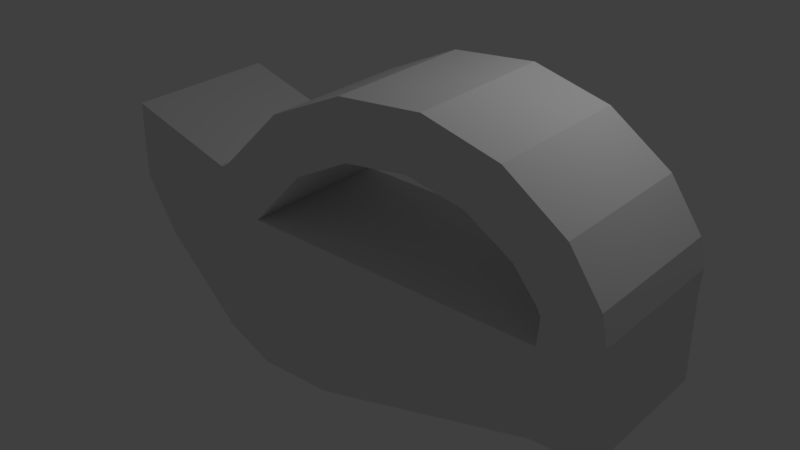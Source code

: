 # Source: assaultR.blend  (saved by Blender 2.77.0; exported with 4.5.12 LTS)
import bpy
from mathutils import Matrix  # noqa: F401  (used for matrix-valued properties, if any)

bpy.ops.wm.read_factory_settings(use_empty=True)
scene = bpy.context.scene
scene.name = 'Scene'

# ---- collections
col_collection_1 = bpy.data.collections.new('Collection 1'); scene.collection.children.link(col_collection_1)

# ---- materials (node trees are filled in below, after node groups)
mat_material = bpy.data.materials.new('Material')
mat_material.alpha_threshold = 0.0
mat_material.use_transparent_shadow = False
mat_material.roughness = 0.5
mat_material.line_color = (0.0, 0.0, 0.0, 1.0)

# ---- material node trees

# ---- world
world_world = bpy.data.worlds.new('World'); scene.world = world_world
world_world.color = (0.05088, 0.05088, 0.05088)
world_world.use_sun_shadow = False
world_world.sun_shadow_jitter_overblur = 0.0
world_world.cycles.sampling_method = 'MANUAL'

# ---- lights
light_lamp = bpy.data.lights.new('Lamp', 'POINT')
light_lamp.transmission_factor = 0.0
light_lamp.cutoff_distance = 30.0
light_lamp.energy = 100.0
light_lamp.shadow_buffer_clip_start = 1.001
light_lamp.shadow_soft_size = 0.1
light_lamp.shadow_maximum_resolution = 0.006
light_lamp.use_absolute_resolution = True

# ---- meshes
me_cube = bpy.data.meshes.new('Cube')
me_cube.from_pydata([(1.0, 1.0, -1.0), (-0.5945, 1.0, -0.6969), (-1.994, 1.0, 1.0), (1.0, -5.96e-08, -1.0), (1.788e-07, 1.0, -1.0), (3.909, 1.0, -0.2645), (-0.5945, 0.0, -0.6969), (-1.589, 1.0, 0.3031), (3.927, 0.0, 0.8706), (2.384e-07, 1.0, 1.0), (-1.994, 0.0, 1.0), (2.384e-07, 1.0, 0.0), (-1.589, 0.0, 0.3031), (3.909, 0.0, -0.2645), (-1.49e-07, -1.788e-07, 1.0), (5.96e-08, 1.192e-07, -1.0), (-0.533, 1.0, 1.517), (-1.994, 1.0, 1.981), (-1.994, 0.0, 1.981), (-0.533, 0.0, 1.517), (0.7035, 1.0, 1.758), (0.7035, 0.0, 1.758), (0.3795, 0.0, 2.426), (0.3795, 1.0, 2.426), (1.432, 1.0, 2.136), (1.432, 0.0, 2.136), (1.356, 0.0, 2.875), (1.356, 1.0, 2.875), (2.265, 1.0, 2.245), (2.265, 0.0, 2.245), (2.446, 0.0, 2.965), (2.446, 1.0, 2.965), (3.009, 1.0, 2.081), (3.009, 0.0, 2.081), (3.425, 0.0, 2.695), (3.425, 1.0, 2.695), (3.607, 1.0, 1.703), (3.607, 0.0, 1.703), (4.209, 0.0, 2.138), (4.209, 1.0, 2.138), (3.909, 1.0, 1.324), (3.909, 0.0, 1.324), (4.623, 0.0, 1.527), (4.623, 1.0, 1.527), (3.961, 1.0, 1.223), (3.961, 0.0, 1.223), (4.702, 0.0, 1.17), (4.702, 1.0, 1.17), (3.927, 1.0, 0.8706), (4.677, 0.0, 0.8302), (4.677, 1.0, 0.8302), (4.67, 1.0, -0.2645), (4.67, 0.0, -0.2645)], [], [(12, 10, 2, 7), (11, 4, 1, 7), (9, 11, 7, 2), (48, 5, 11, 9), (5, 0, 4, 11), (6, 12, 7, 1), (0, 5, 13, 3), (5, 48, 50, 51), (48, 9, 14, 8), (2, 10, 18, 17), (4, 15, 6, 1), (0, 3, 15, 4), (16, 17, 18, 19), (9, 2, 17, 16), (9, 16, 23, 20), (20, 23, 27, 24), (16, 19, 22, 23), (14, 9, 20, 21), (24, 27, 31, 28), (23, 22, 26, 27), (21, 20, 24, 25), (31, 30, 34, 35), (27, 26, 30, 31), (25, 24, 28, 29), (35, 34, 38, 39), (29, 28, 32, 33), (28, 31, 35, 32), (39, 38, 42, 43), (33, 32, 36, 37), (32, 35, 39, 36), (40, 43, 47, 44), (37, 36, 40, 41), (36, 39, 43, 40), (44, 47, 50, 48), (43, 42, 46, 47), (41, 40, 44, 45), (51, 50, 49, 52), (47, 46, 49, 50), (45, 44, 48, 8), (48, 8, 49, 50), (13, 5, 51, 52)])
me_cube.materials.append(mat_material)
me_cube.use_remesh_preserve_volume = False
me_cube.use_remesh_preserve_attributes = False
me_cube.use_mirror_vertex_groups = False
me_cube.update()

# ---- objects
ob_cube = bpy.data.objects.new('Cube', me_cube)
ob_lamp = bpy.data.objects.new('Lamp', light_lamp)

# ---- transforms, parenting, visibility, modifiers, constraints
ob_cube.location = (0.0, 0.0, 0.0)
ob_cube.lock_rotations_4d = False
ob_cube.empty_display_type = 'ARROWS'
ob_cube.lineart.crease_threshold = 0.0
_m = ob_cube.modifiers.new('Mirror', 'MIRROR')
_m.use_axis = (False, True, False)
_m.use_clip = True
ob_lamp.location = (4.076, 1.005, 5.904)
ob_lamp.rotation_euler = (0.6503, 0.05522, 1.866)
ob_lamp.lock_rotations_4d = False
ob_lamp.empty_display_type = 'ARROWS'
ob_lamp.color = (0.0, 0.0, 0.0, 0.0)
ob_lamp.lineart.crease_threshold = 0.0

# ---- collection membership
col_collection_1.objects.link(ob_cube)
col_collection_1.objects.link(ob_lamp)

# ---- scene / render settings (as saved in the file)
scene.frame_start = 1; scene.frame_end = 250; scene.frame_set(1)
scene.render.engine = 'BLENDER_EEVEE_NEXT'
scene.render.resolution_percentage = 50
scene.render.dither_intensity = 0.0
scene.cycles.use_denoising = False
scene.cycles.samples = 128
scene.cycles.sampling_pattern = 'TABULATED_SOBOL'
scene.cycles.light_sampling_threshold = 0.0
scene.cycles.use_adaptive_sampling = False
scene.cycles.use_light_tree = False
scene.cycles.blur_glossy = 0.0
scene.cycles.sample_clamp_indirect = 0.0
scene.view_settings.view_transform = 'Standard'
bpy.context.view_layer.update()

# ---- added for rendering (the .blend has no active camera): camera
cam_auto = bpy.data.cameras.new('AutoCamera')
cam_auto.lens = 50.0
cam_auto.sensor_width = 36.0
cam_auto.clip_end = 1000.0
ob_auto_camera = bpy.data.objects.new('AutoCamera', cam_auto)
scene.collection.objects.link(ob_auto_camera)
ob_auto_camera.location = (8.78732, -8.92052, 6.92936)
ob_auto_camera.rotation_euler = (1.09748, -7.21219e-08, 0.694738)
scene.camera = ob_auto_camera
bpy.context.view_layer.update()
